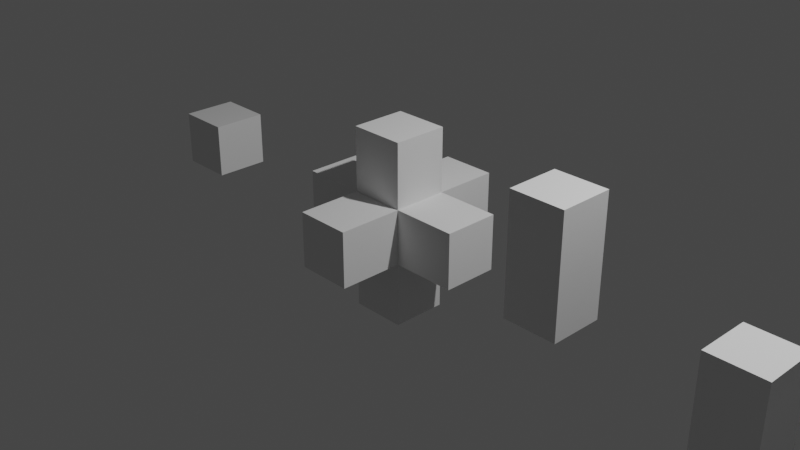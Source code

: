 # Source: TJoin.blend  (saved by Blender 3.6.11; exported with 4.5.12 LTS)
import bpy
from mathutils import Matrix  # noqa: F401  (used for matrix-valued properties, if any)

bpy.ops.wm.read_factory_settings(use_empty=True)
scene = bpy.context.scene
scene.name = 'Scene'

# ---- collections
col_collection = bpy.data.collections.new('Collection'); scene.collection.children.link(col_collection)

# ---- world
world_world = bpy.data.worlds.new('World'); scene.world = world_world
world_world.use_nodes = True; world_world.node_tree.nodes.clear()
_N = world_world.node_tree.nodes; _L = world_world.node_tree.links
n0 = _N.new('ShaderNodeOutputWorld'); n0.name = 'World Output'; n0.location = (300, 300)
n1 = _N.new('ShaderNodeBackground'); n1.name = 'Background'; n1.location = (10, 300)
n1.inputs[0].default_value = (0.05088, 0.05088, 0.05088, 1.0)
_L.new(n1.outputs[0], n0.inputs[0])
n0.is_active_output = True
world_world.color = (0.05088, 0.05088, 0.05088)
world_world.use_sun_shadow = False
world_world.sun_shadow_jitter_overblur = 0.0

# ---- cameras
cam_camera = bpy.data.cameras.new('Camera')
cam_camera.clip_end = 100.0
cam_camera.ortho_scale = 7.314

# ---- lights
light_light = bpy.data.lights.new('Light', 'POINT')
light_light.transmission_factor = 0.0
light_light.energy = 1000.0
light_light.shadow_soft_size = 0.1
light_light.shadow_maximum_resolution = 0.006
light_light.use_absolute_resolution = True

# ---- meshes
me_cube_002 = bpy.data.meshes.new('Cube.002')
me_cube_002.from_pydata([(-1.0, -1.0, -1.0), (-1.0, -1.0, 1.0), (-1.0, 1.0, -1.0), (-1.0, 1.0, 1.0), (1.0, -1.0, -1.0), (1.0, -1.0, 1.0), (1.0, 1.0, -1.0), (1.0, 1.0, 1.0), (-1.0, -1.0, 3.333), (-1.0, 1.0, 3.333), (1.0, -1.0, 3.333), (1.0, 1.0, 3.333), (-1.0, -3.333, -1.0), (-1.0, -3.333, 1.0), (1.0, -3.333, -1.0), (1.0, -3.333, 1.0), (-1.0, -1.0, -3.333), (-1.0, 1.0, -3.333), (1.0, -1.0, -3.333), (1.0, 1.0, -3.333), (-1.0, 3.333, -1.0), (-1.0, 3.333, 1.0), (1.0, 3.333, -1.0), (1.0, 3.333, 1.0), (3.333, 1.0, 1.0), (3.333, 1.0, -1.0), (3.333, -1.0, -1.0), (3.333, -1.0, 1.0), (-3.333, 1.0, -1.0), (-3.333, -1.0, -1.0), (-3.333, -1.0, 1.0), (-3.333, 1.0, 1.0)], [], [(2, 0, 29, 28), (7, 6, 22, 23), (5, 4, 26, 27), (5, 1, 13, 15), (2, 6, 19, 17), (5, 7, 11, 10), (11, 9, 8, 10), (3, 1, 8, 9), (1, 5, 10, 8), (7, 3, 9, 11), (14, 15, 13, 12), (4, 5, 15, 14), (1, 0, 12, 13), (0, 4, 14, 12), (17, 19, 18, 16), (0, 2, 17, 16), (6, 4, 18, 19), (4, 0, 16, 18), (20, 21, 23, 22), (6, 2, 20, 22), (3, 7, 23, 21), (2, 3, 21, 20), (25, 24, 27, 26), (4, 6, 25, 26), (7, 5, 27, 24), (6, 7, 24, 25), (29, 30, 31, 28), (3, 2, 28, 31), (0, 1, 30, 29), (1, 3, 31, 30), (2, 0, 1, 3), (7, 6, 2, 3), (5, 7, 3, 1), (5, 4, 6, 7), (4, 5, 1, 0), (6, 4, 0, 2)])
_uv = me_cube_002.uv_layers.new(name='UVMap')
_uv.uv.foreach_set('vector', [0.375, 0.25, 0.375, 0.0, 0.375, 0.0, 0.375, 0.25, 0.625, 0.5, 0.375, 0.5, 0.375, 0.5, 0.625, 0.5, 0.625, 0.75, 0.375, 0.75, 0.375, 0.75, 0.625, 0.75, 0.625, 0.75, 0.625, 1.0, 0.625, 1.0, 0.625, 0.75, 0.375, 0.25, 0.375, 0.5, 0.375, 0.5, 0.375, 0.25, 0.625, 0.75, 0.625, 0.5, 0.625, 0.5, 0.625, 0.75, 0.625, 0.5, 0.875, 0.5, 0.875, 0.75, 0.625, 0.75, 0.625, 0.25, 0.625, 0.0, 0.625, 0.0, 0.625, 0.25, 0.625, 1.0, 0.625, 0.75, 0.625, 0.75, 0.625, 1.0, 0.625, 0.5, 0.625, 0.25, 0.625, 0.25, 0.625, 0.5, 0.375, 0.75, 0.625, 0.75, 0.625, 1.0, 0.375, 1.0, 0.375, 0.75, 0.625, 0.75, 0.625, 0.75, 0.375, 0.75, 0.625, 0.0, 0.375, 0.0, 0.375, 0.0, 0.625, 0.0, 0.125, 0.75, 0.375, 0.75, 0.375, 0.75, 0.125, 0.75, 0.125, 0.5, 0.375, 0.5, 0.375, 0.75, 0.125, 0.75, 0.375, 0.0, 0.375, 0.25, 0.375, 0.25, 0.375, 0.0, 0.375, 0.5, 0.375, 0.75, 0.375, 0.75, 0.375, 0.5, 0.375, 0.75, 0.125, 0.75, 0.125, 0.75, 0.375, 0.75, 0.375, 0.25, 0.625, 0.25, 0.625, 0.5, 0.375, 0.5, 0.375, 0.5, 0.375, 0.25, 0.375, 0.25, 0.375, 0.5, 0.625, 0.25, 0.625, 0.5, 0.625, 0.5, 0.625, 0.25, 0.375, 0.25, 0.625, 0.25, 0.625, 0.25, 0.375, 0.25, 0.375, 0.5, 0.625, 0.5, 0.625, 0.75, 0.375, 0.75, 0.375, 0.75, 0.375, 0.5, 0.375, 0.5, 0.375, 0.75, 0.625, 0.5, 0.625, 0.75, 0.625, 0.75, 0.625, 0.5, 0.375, 0.5, 0.625, 0.5, 0.625, 0.5, 0.375, 0.5, 0.375, 0.0, 0.625, 0.0, 0.625, 0.25, 0.375, 0.25, 0.625, 0.25, 0.375, 0.25, 0.375, 0.25, 0.625, 0.25, 0.375, 0.0, 0.625, 0.0, 0.625, 0.0, 0.375, 0.0, 0.625, 0.0, 0.625, 0.25, 0.625, 0.25, 0.625, 0.0, 0.0, 0.0, 0.0, 0.0, 0.0, 0.0, 0.0, 0.0, 0.0, 0.0, 0.0, 0.0, 0.0, 0.0, 0.0, 0.0, 0.0, 0.0, 0.0, 0.0, 0.0, 0.0, 0.0, 0.0, 0.0, 0.0, 0.0, 0.0, 0.0, 0.0, 0.0, 0.0, 0.0, 0.0, 0.0, 0.0, 0.0, 0.0, 0.0, 0.0, 0.0, 0.0, 0.0, 0.0, 0.0, 0.0, 0.0, 0.0])
me_cube_002.update()
me_cube_003 = bpy.data.meshes.new('Cube.003')
me_cube_003.from_pydata([(-1.0, -1.0, -1.0), (-1.0, -1.0, 1.0), (-1.0, 1.0, -1.0), (-1.0, 1.0, 1.0), (1.0, -1.0, -1.0), (1.0, -1.0, 1.0), (1.0, 1.0, -1.0), (1.0, 1.0, 1.0), (-1.0, -1.0, 3.333), (-1.0, 1.0, 3.333), (1.0, -1.0, 3.333), (1.0, 1.0, 3.333)], [], [(5, 7, 11, 10), (11, 9, 8, 10), (3, 1, 8, 9), (1, 5, 10, 8), (7, 3, 9, 11), (2, 0, 1, 3), (7, 6, 2, 3), (5, 7, 3, 1), (5, 4, 6, 7), (4, 5, 1, 0), (6, 4, 0, 2)])
_uv = me_cube_003.uv_layers.new(name='UVMap')
_uv.uv.foreach_set('vector', [0.625, 0.75, 0.625, 0.5, 0.625, 0.5, 0.625, 0.75, 0.625, 0.5, 0.875, 0.5, 0.875, 0.75, 0.625, 0.75, 0.625, 0.25, 0.625, 0.0, 0.625, 0.0, 0.625, 0.25, 0.625, 1.0, 0.625, 0.75, 0.625, 0.75, 0.625, 1.0, 0.625, 0.5, 0.625, 0.25, 0.625, 0.25, 0.625, 0.5, 0.0, 0.0, 0.0, 0.0, 0.0, 0.0, 0.0, 0.0, 0.0, 0.0, 0.0, 0.0, 0.0, 0.0, 0.0, 0.0, 0.0, 0.0, 0.0, 0.0, 0.0, 0.0, 0.0, 0.0, 0.0, 0.0, 0.0, 0.0, 0.0, 0.0, 0.0, 0.0, 0.0, 0.0, 0.0, 0.0, 0.0, 0.0, 0.0, 0.0, 0.0, 0.0, 0.0, 0.0, 0.0, 0.0, 0.0, 0.0])
me_cube_003.update()
me_cube_004 = bpy.data.meshes.new('Cube.004')
me_cube_004.from_pydata([(-1.0, -1.0, -1.0), (-1.0, -1.0, 1.0), (-1.0, 1.0, -1.0), (-1.0, 1.0, 1.0), (1.0, -1.0, -1.0), (1.0, -1.0, 1.0), (1.0, 1.0, -1.0), (1.0, 1.0, 1.0), (-1.0, -1.0, -3.333), (-1.0, 1.0, -3.333), (1.0, -1.0, -3.333), (1.0, 1.0, -3.333)], [], [(2, 6, 11, 9), (9, 11, 10, 8), (0, 2, 9, 8), (6, 4, 10, 11), (4, 0, 8, 10), (2, 0, 1, 3), (7, 6, 2, 3), (5, 7, 3, 1), (5, 4, 6, 7), (4, 5, 1, 0), (6, 4, 0, 2)])
_uv = me_cube_004.uv_layers.new(name='UVMap')
_uv.uv.foreach_set('vector', [0.375, 0.25, 0.375, 0.5, 0.375, 0.5, 0.375, 0.25, 0.125, 0.5, 0.375, 0.5, 0.375, 0.75, 0.125, 0.75, 0.375, 0.0, 0.375, 0.25, 0.375, 0.25, 0.375, 0.0, 0.375, 0.5, 0.375, 0.75, 0.375, 0.75, 0.375, 0.5, 0.375, 0.75, 0.125, 0.75, 0.125, 0.75, 0.375, 0.75, 0.0, 0.0, 0.0, 0.0, 0.0, 0.0, 0.0, 0.0, 0.0, 0.0, 0.0, 0.0, 0.0, 0.0, 0.0, 0.0, 0.0, 0.0, 0.0, 0.0, 0.0, 0.0, 0.0, 0.0, 0.0, 0.0, 0.0, 0.0, 0.0, 0.0, 0.0, 0.0, 0.0, 0.0, 0.0, 0.0, 0.0, 0.0, 0.0, 0.0, 0.0, 0.0, 0.0, 0.0, 0.0, 0.0, 0.0, 0.0])
me_cube_004.update()
me_cube_005 = bpy.data.meshes.new('Cube.005')
me_cube_005.from_pydata([(-1.0, -1.0, -1.0), (-1.0, -1.0, 1.0), (-1.0, 1.0, -1.0), (-1.0, 1.0, 1.0), (1.0, -1.0, -1.0), (1.0, -1.0, 1.0), (1.0, 1.0, -1.0), (1.0, 1.0, 1.0), (-1.0, -3.333, -1.0), (-1.0, -3.333, 1.0), (1.0, -3.333, -1.0), (1.0, -3.333, 1.0)], [], [(5, 1, 9, 11), (10, 11, 9, 8), (4, 5, 11, 10), (1, 0, 8, 9), (0, 4, 10, 8), (2, 0, 1, 3), (7, 6, 2, 3), (5, 7, 3, 1), (5, 4, 6, 7), (4, 5, 1, 0), (6, 4, 0, 2)])
_uv = me_cube_005.uv_layers.new(name='UVMap')
_uv.uv.foreach_set('vector', [0.625, 0.75, 0.625, 1.0, 0.625, 1.0, 0.625, 0.75, 0.375, 0.75, 0.625, 0.75, 0.625, 1.0, 0.375, 1.0, 0.375, 0.75, 0.625, 0.75, 0.625, 0.75, 0.375, 0.75, 0.625, 0.0, 0.375, 0.0, 0.375, 0.0, 0.625, 0.0, 0.125, 0.75, 0.375, 0.75, 0.375, 0.75, 0.125, 0.75, 0.0, 0.0, 0.0, 0.0, 0.0, 0.0, 0.0, 0.0, 0.0, 0.0, 0.0, 0.0, 0.0, 0.0, 0.0, 0.0, 0.0, 0.0, 0.0, 0.0, 0.0, 0.0, 0.0, 0.0, 0.0, 0.0, 0.0, 0.0, 0.0, 0.0, 0.0, 0.0, 0.0, 0.0, 0.0, 0.0, 0.0, 0.0, 0.0, 0.0, 0.0, 0.0, 0.0, 0.0, 0.0, 0.0, 0.0, 0.0])
me_cube_005.update()
me_cube_006 = bpy.data.meshes.new('Cube.006')
me_cube_006.from_pydata([(-1.0, -1.0, -1.0), (-1.0, -1.0, 1.0), (-1.0, 1.0, -1.0), (-1.0, 1.0, 1.0), (1.0, -1.0, -1.0), (1.0, -1.0, 1.0), (1.0, 1.0, -1.0), (1.0, 1.0, 1.0), (-1.0, 3.333, -1.0), (-1.0, 3.333, 1.0), (1.0, 3.333, -1.0), (1.0, 3.333, 1.0)], [], [(7, 6, 10, 11), (8, 9, 11, 10), (6, 2, 8, 10), (3, 7, 11, 9), (2, 3, 9, 8), (2, 0, 1, 3), (7, 6, 2, 3), (5, 7, 3, 1), (5, 4, 6, 7), (4, 5, 1, 0), (6, 4, 0, 2)])
_uv = me_cube_006.uv_layers.new(name='UVMap')
_uv.uv.foreach_set('vector', [0.625, 0.5, 0.375, 0.5, 0.375, 0.5, 0.625, 0.5, 0.375, 0.25, 0.625, 0.25, 0.625, 0.5, 0.375, 0.5, 0.375, 0.5, 0.375, 0.25, 0.375, 0.25, 0.375, 0.5, 0.625, 0.25, 0.625, 0.5, 0.625, 0.5, 0.625, 0.25, 0.375, 0.25, 0.625, 0.25, 0.625, 0.25, 0.375, 0.25, 0.0, 0.0, 0.0, 0.0, 0.0, 0.0, 0.0, 0.0, 0.0, 0.0, 0.0, 0.0, 0.0, 0.0, 0.0, 0.0, 0.0, 0.0, 0.0, 0.0, 0.0, 0.0, 0.0, 0.0, 0.0, 0.0, 0.0, 0.0, 0.0, 0.0, 0.0, 0.0, 0.0, 0.0, 0.0, 0.0, 0.0, 0.0, 0.0, 0.0, 0.0, 0.0, 0.0, 0.0, 0.0, 0.0, 0.0, 0.0])
me_cube_006.update()
me_cube_007 = bpy.data.meshes.new('Cube.007')
me_cube_007.from_pydata([(-1.0, -1.0, -1.0), (-1.0, -1.0, 1.0), (-1.0, 1.0, -1.0), (-1.0, 1.0, 1.0), (1.0, -1.0, -1.0), (1.0, -1.0, 1.0), (1.0, 1.0, -1.0), (1.0, 1.0, 1.0), (-3.333, 1.0, -1.0), (-3.333, -1.0, -1.0), (-3.333, -1.0, 1.0), (-3.333, 1.0, 1.0)], [], [(2, 0, 9, 8), (9, 10, 11, 8), (3, 2, 8, 11), (0, 1, 10, 9), (1, 3, 11, 10), (2, 0, 1, 3), (7, 6, 2, 3), (5, 7, 3, 1), (5, 4, 6, 7), (4, 5, 1, 0), (6, 4, 0, 2)])
_uv = me_cube_007.uv_layers.new(name='UVMap')
_uv.uv.foreach_set('vector', [0.375, 0.25, 0.375, 0.0, 0.375, 0.0, 0.375, 0.25, 0.375, 0.0, 0.625, 0.0, 0.625, 0.25, 0.375, 0.25, 0.625, 0.25, 0.375, 0.25, 0.375, 0.25, 0.625, 0.25, 0.375, 0.0, 0.625, 0.0, 0.625, 0.0, 0.375, 0.0, 0.625, 0.0, 0.625, 0.25, 0.625, 0.25, 0.625, 0.0, 0.0, 0.0, 0.0, 0.0, 0.0, 0.0, 0.0, 0.0, 0.0, 0.0, 0.0, 0.0, 0.0, 0.0, 0.0, 0.0, 0.0, 0.0, 0.0, 0.0, 0.0, 0.0, 0.0, 0.0, 0.0, 0.0, 0.0, 0.0, 0.0, 0.0, 0.0, 0.0, 0.0, 0.0, 0.0, 0.0, 0.0, 0.0, 0.0, 0.0, 0.0, 0.0, 0.0, 0.0, 0.0, 0.0, 0.0, 0.0])
me_cube_007.update()
me_cube_008 = bpy.data.meshes.new('Cube.008')
me_cube_008.from_pydata([(-1.0, -1.0, -1.0), (-1.0, -1.0, 1.0), (-1.0, 1.0, -1.0), (-1.0, 1.0, 1.0), (1.0, -1.0, -1.0), (1.0, -1.0, 1.0), (1.0, 1.0, -1.0), (1.0, 1.0, 1.0), (3.333, 1.0, 1.0), (3.333, 1.0, -1.0), (3.333, -1.0, -1.0), (3.333, -1.0, 1.0)], [], [(5, 4, 10, 11), (9, 8, 11, 10), (4, 6, 9, 10), (7, 5, 11, 8), (6, 7, 8, 9), (2, 0, 1, 3), (7, 6, 2, 3), (5, 7, 3, 1), (5, 4, 6, 7), (4, 5, 1, 0), (6, 4, 0, 2)])
_uv = me_cube_008.uv_layers.new(name='UVMap')
_uv.uv.foreach_set('vector', [0.625, 0.75, 0.375, 0.75, 0.375, 0.75, 0.625, 0.75, 0.375, 0.5, 0.625, 0.5, 0.625, 0.75, 0.375, 0.75, 0.375, 0.75, 0.375, 0.5, 0.375, 0.5, 0.375, 0.75, 0.625, 0.5, 0.625, 0.75, 0.625, 0.75, 0.625, 0.5, 0.375, 0.5, 0.625, 0.5, 0.625, 0.5, 0.375, 0.5, 0.0, 0.0, 0.0, 0.0, 0.0, 0.0, 0.0, 0.0, 0.0, 0.0, 0.0, 0.0, 0.0, 0.0, 0.0, 0.0, 0.0, 0.0, 0.0, 0.0, 0.0, 0.0, 0.0, 0.0, 0.0, 0.0, 0.0, 0.0, 0.0, 0.0, 0.0, 0.0, 0.0, 0.0, 0.0, 0.0, 0.0, 0.0, 0.0, 0.0, 0.0, 0.0, 0.0, 0.0, 0.0, 0.0, 0.0, 0.0])
me_cube_008.update()
me_cube_001 = bpy.data.meshes.new('Cube.001')
me_cube_001.from_pydata([(-1.0, -1.0, -1.0), (-1.0, -1.0, 1.0), (-1.0, 1.0, -1.0), (-1.0, 1.0, 1.0), (1.0, -1.0, -1.0), (1.0, -1.0, 1.0), (1.0, 1.0, -1.0), (1.0, 1.0, 1.0)], [], [(2, 0, 1, 3), (7, 6, 2, 3), (5, 7, 3, 1), (5, 4, 6, 7), (4, 5, 1, 0), (6, 4, 0, 2)])
_uv = me_cube_001.uv_layers.new(name='UVMap')
_uv.uv.foreach_set('vector', [0.0, 0.0, 0.0, 0.0, 0.0, 0.0, 0.0, 0.0, 0.0, 0.0, 0.0, 0.0, 0.0, 0.0, 0.0, 0.0, 0.0, 0.0, 0.0, 0.0, 0.0, 0.0, 0.0, 0.0, 0.0, 0.0, 0.0, 0.0, 0.0, 0.0, 0.0, 0.0, 0.0, 0.0, 0.0, 0.0, 0.0, 0.0, 0.0, 0.0, 0.0, 0.0, 0.0, 0.0, 0.0, 0.0, 0.0, 0.0])
me_cube_001.update()

# ---- objects
ob_light = bpy.data.objects.new('Light', light_light)
ob_camera = bpy.data.objects.new('Camera', cam_camera)
ob_full = bpy.data.objects.new('Full', me_cube_002)
ob_up = bpy.data.objects.new('Up', me_cube_003)
ob_down = bpy.data.objects.new('Down', me_cube_004)
ob_fwd = bpy.data.objects.new('Fwd', me_cube_005)
ob_back = bpy.data.objects.new('Back', me_cube_006)
ob_left = bpy.data.objects.new('Left', me_cube_007)
ob_right = bpy.data.objects.new('Right', me_cube_008)
ob_full_001 = bpy.data.objects.new('Full.001', me_cube_001)

# ---- transforms, parenting, visibility, modifiers, constraints
ob_light.location = (4.076, 1.005, 5.904)
ob_light.rotation_euler = (0.6503, 0.05522, 1.866)
ob_light.lock_rotations_4d = False
ob_light.empty_display_type = 'ARROWS'
ob_light.color = (0.0, 0.0, 0.0, 0.0)
ob_light.lineart.crease_threshold = 0.0
ob_camera.location = (7.359, -6.926, 4.958)
ob_camera.rotation_euler = (1.109, 0.0, 0.8149)
ob_camera.lock_rotations_4d = False
ob_camera.empty_display_type = 'ARROWS'
ob_camera.color = (0.0, 0.0, 0.0, 0.0)
ob_camera.display_type = 'WIRE'
ob_camera.lineart.crease_threshold = 0.0
ob_full.location = (0.0, 0.0, 0.0)
ob_full.scale = (0.3, 0.3, 0.3)
ob_up.location = (2.0, 0.0, 0.0)
ob_up.scale = (0.3, 0.3, 0.3)
ob_down.location = (4.0, 0.0, 0.0)
ob_down.scale = (0.3, 0.3, 0.3)
ob_fwd.location = (6.0, 0.0, 0.0)
ob_fwd.scale = (0.3, 0.3, 0.3)
ob_back.location = (8.0, 0.0, 0.0)
ob_back.scale = (0.3, 0.3, 0.3)
ob_left.location = (10.0, 0.0, 0.0)
ob_left.scale = (0.3, 0.3, 0.3)
ob_right.location = (12.0, 0.0, 0.0)
ob_right.scale = (0.3, 0.3, 0.3)
ob_full_001.location = (-3.0, 0.0, 0.0)
ob_full_001.scale = (0.3, 0.3, 0.3)

# ---- collection membership
col_collection.objects.link(ob_light)
col_collection.objects.link(ob_camera)
col_collection.objects.link(ob_full)
col_collection.objects.link(ob_up)
col_collection.objects.link(ob_down)
col_collection.objects.link(ob_fwd)
col_collection.objects.link(ob_back)
col_collection.objects.link(ob_left)
col_collection.objects.link(ob_right)
col_collection.objects.link(ob_full_001)

# ---- scene / render settings (as saved in the file)
scene.camera = ob_camera
scene.frame_start = 1; scene.frame_end = 250; scene.frame_set(1)
scene.render.engine = 'BLENDER_EEVEE_NEXT'
scene.cycles.sampling_pattern = 'TABULATED_SOBOL'
scene.view_settings.view_transform = 'Filmic'
bpy.context.view_layer.update()
